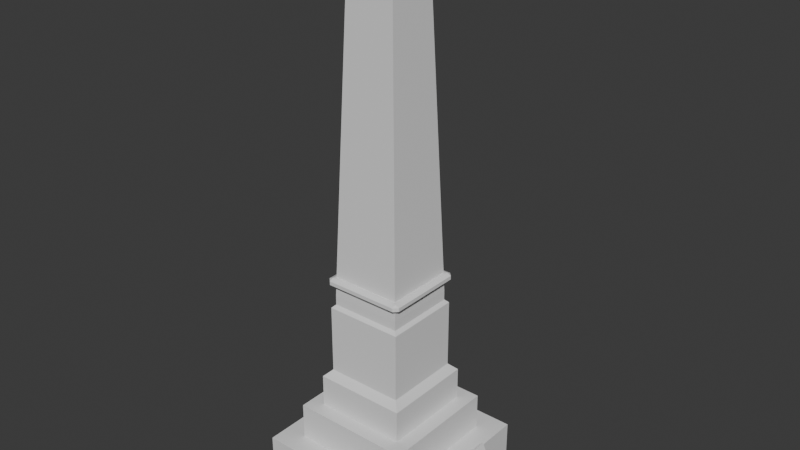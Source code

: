 # Source: memorial.blend  (saved by Blender 4.2.66; exported with 4.5.12 LTS)
import bpy
from mathutils import Matrix  # noqa: F401  (used for matrix-valued properties, if any)

bpy.ops.wm.read_factory_settings(use_empty=True)
scene = bpy.context.scene
scene.name = 'Scene'

# ---- collections
col_collection = bpy.data.collections.new('Collection'); scene.collection.children.link(col_collection)

# ---- materials (node trees are filled in below, after node groups)
mat_obelisk = bpy.data.materials.new('Obelisk')
mat_obelisk.alpha_threshold = 0.0
mat_obelisk.use_transparent_shadow = False
mat_obelisk.roughness = 0.5
mat_obelisk.line_color = (0.0, 0.0, 0.0, 1.0)
mat_goldplaque = bpy.data.materials.new('GoldPlaque')
mat_goldplaque.alpha_threshold = 0.0
mat_goldplaque.use_transparent_shadow = False
mat_goldplaque.roughness = 0.5
mat_goldplaque.line_color = (0.0, 0.0, 0.0, 1.0)

# ---- material node trees
mat_obelisk.use_nodes = True; mat_obelisk.node_tree.nodes.clear()
_N = mat_obelisk.node_tree.nodes; _L = mat_obelisk.node_tree.links
n0 = _N.new('ShaderNodeOutputMaterial'); n0.name = 'Material Output'; n0.location = (300, 300)
n1 = _N.new('ShaderNodeBsdfPrincipled'); n1.name = 'Principled BSDF'; n1.location = (10, 300)
n1.inputs[3].default_value = 1.45
_L.new(n1.outputs[0], n0.inputs[0])
n0.is_active_output = True
mat_goldplaque.use_nodes = True; mat_goldplaque.node_tree.nodes.clear()
_N = mat_goldplaque.node_tree.nodes; _L = mat_goldplaque.node_tree.links
n0 = _N.new('ShaderNodeOutputMaterial'); n0.name = 'Material Output'; n0.location = (300, 300)
n1 = _N.new('ShaderNodeBsdfPrincipled'); n1.name = 'Principled BSDF'; n1.location = (10, 300)
n1.inputs[3].default_value = 1.45
_L.new(n1.outputs[0], n0.inputs[0])
n0.is_active_output = True

# ---- world
world_world = bpy.data.worlds.new('World'); scene.world = world_world
world_world.use_nodes = True; world_world.node_tree.nodes.clear()
_N = world_world.node_tree.nodes; _L = world_world.node_tree.links
n0 = _N.new('ShaderNodeOutputWorld'); n0.name = 'World Output'; n0.location = (300, 300)
n1 = _N.new('ShaderNodeBackground'); n1.name = 'Background'; n1.location = (10, 300)
n1.inputs[0].default_value = (0.05088, 0.05088, 0.05088, 1.0)
_L.new(n1.outputs[0], n0.inputs[0])
n0.is_active_output = True
world_world.color = (0.05088, 0.05088, 0.05088)
world_world.sun_shadow_jitter_overblur = 0.0

# ---- meshes
me_cube = bpy.data.meshes.new('Cube')
me_cube.from_pydata([(0.375, 0.375, 0.1), (0.375, 0.375, -0.1), (0.375, -0.375, 0.1), (0.375, -0.375, -0.1), (-0.375, 0.375, 0.1), (-0.375, 0.375, -0.1), (-0.375, -0.375, 0.1), (-0.375, -0.375, -0.1), (-0.2741, -0.2741, 0.02139), (-0.2741, -0.2741, 0.2683), (-0.2741, 0.2741, 0.02139), (-0.2741, 0.2741, 0.2683), (0.2741, -0.2741, 0.02139), (0.2741, -0.2741, 0.2683), (0.2741, 0.2741, 0.02139), (0.2741, 0.2741, 0.2683), (-0.2089, -0.2089, 0.03154), (-0.1614, -0.1614, 0.8191), (-0.2089, 0.2089, 0.03154), (-0.1614, 0.1614, 0.8191), (0.2089, -0.2089, 0.03154), (0.1614, -0.1614, 0.8191), (0.2089, 0.2089, 0.03154), (0.1614, 0.1614, 0.8191), (-0.1763, -0.1763, 0.4494), (-0.2089, -0.2089, 0.4168), (-0.1763, 0.1763, 0.4494), (-0.2089, 0.2089, 0.4168), (0.1763, -0.1763, 0.4494), (0.2089, -0.2089, 0.4168), (0.1763, 0.1763, 0.4494), (0.2089, 0.2089, 0.4168), (0.1614, 0.1614, 0.7761), (0.1763, 0.1763, 0.7611), (0.1614, -0.1614, 0.7761), (0.1763, -0.1763, 0.7611), (-0.1614, 0.1614, 0.7761), (-0.1763, 0.1763, 0.7611), (-0.1614, -0.1614, 0.7761), (-0.1763, -0.1763, 0.7611), (0.1077, 0.1077, 2.257), (0.1077, -0.1077, 2.257), (-0.1077, 0.1077, 2.257), (-0.1077, -0.1077, 2.257), (-0.1689, -0.1689, 0.9066), (-0.1689, -0.188, 0.8973), (-0.188, -0.1689, 0.8973), (-0.1689, -0.188, 0.8802), (-0.1689, -0.1689, 0.8709), (-0.188, -0.1689, 0.8802), (-0.1689, 0.1689, 0.9066), (-0.188, 0.1689, 0.8973), (-0.1689, 0.188, 0.8973), (-0.1689, 0.1689, 0.8709), (-0.1689, 0.188, 0.8802), (-0.188, 0.1689, 0.8802), (0.1689, -0.1689, 0.9066), (0.188, -0.1689, 0.8973), (0.1689, -0.188, 0.8973), (0.1689, -0.1689, 0.8709), (0.1689, -0.188, 0.8802), (0.188, -0.1689, 0.8802), (0.1689, 0.1689, 0.9066), (0.1689, 0.188, 0.8973), (0.188, 0.1689, 0.8973), (0.1689, 0.1689, 0.8709), (0.188, 0.1689, 0.8802), (0.1689, 0.188, 0.8802), (-0.1077, -0.1077, 2.259), (0.0003098, 0.0003098, 2.416), (0.0003098, -0.0003098, 2.416), (-0.1077, 0.1077, 2.259), (-0.0003098, 0.0003098, 2.416), (0.1077, -0.1077, 2.259), (-0.0003098, -0.0003098, 2.416), (0.1077, 0.1077, 2.259), (0.3692, 0.1771, 0.1113), (0.3815, 0.1771, 0.117), (0.369, -0.1769, 0.1115), (0.3812, -0.1769, 0.1173), (0.4678, 0.1769, -0.09846), (0.48, 0.1769, -0.0927), (0.4675, -0.1771, -0.0982), (0.4798, -0.1771, -0.09245)], [], [(0, 4, 6, 2), (3, 2, 6, 7), (7, 6, 4, 5), (5, 1, 3, 7), (1, 0, 2, 3), (5, 4, 0, 1), (8, 9, 11, 10), (10, 11, 15, 14), (14, 15, 13, 12), (12, 13, 9, 8), (10, 14, 12, 8), (15, 11, 9, 13), (26, 24, 39, 37), (22, 31, 29, 20), (30, 26, 37, 33), (16, 25, 27, 18), (18, 22, 20, 16), (18, 27, 31, 22), (24, 26, 27, 25), (26, 30, 31, 27), (30, 28, 29, 31), (28, 24, 25, 29), (20, 29, 25, 16), (24, 28, 35, 39), (36, 38, 17, 19), (23, 19, 42, 40), (34, 38, 39, 35), (38, 36, 37, 39), (32, 34, 35, 33), (36, 32, 33, 37), (28, 30, 33, 35), (38, 34, 21, 17), (32, 36, 19, 23), (34, 32, 23, 21), (58, 60, 47, 45), (64, 66, 61, 57), (40, 42, 71, 75), (65, 53, 48, 59), (46, 49, 55, 51), (52, 54, 67, 63), (44, 45, 46), (47, 48, 49), (50, 51, 52), (53, 54, 55), (56, 57, 58), (59, 60, 61), (62, 63, 64), (65, 66, 67), (50, 44, 46, 51), (45, 47, 49, 46), (48, 53, 55, 49), (54, 52, 51, 55), (62, 50, 52, 63), (53, 65, 67, 54), (66, 64, 63, 67), (56, 62, 64, 57), (65, 59, 61, 66), (60, 58, 57, 61), (44, 56, 58, 45), (59, 48, 47, 60), (50, 62, 56, 44), (19, 17, 43, 42), (21, 23, 40, 41), (17, 21, 41, 43), (43, 41, 73, 68), (42, 43, 68, 71), (41, 40, 75, 73), (69, 70, 71, 68), (70, 74, 75, 71), (74, 72, 73, 75), (72, 69, 68, 73), (74, 70, 69, 72), (76, 80, 82, 78), (79, 78, 82, 83), (83, 82, 80, 81), (81, 77, 79, 83), (77, 76, 78, 79), (81, 80, 76, 77)])
me_cube.polygons.foreach_set('material_index', [0, 0, 0, 0, 0, 0, 0, 0, 0, 0, 0, 0, 0, 0, 0, 0, 0, 0, 0, 0, 0, 0, 0, 0, 0, 0, 0, 0, 0, 0, 0, 0, 0, 0, 0, 0, 0, 0, 0, 0, 0, 0, 0, 0, 0, 0, 0, 0, 0, 0, 0, 0, 0, 0, 0, 0, 0, 0, 0, 0, 0, 0, 0, 0, 0, 0, 0, 0, 0, 0, 0, 0, 1, 1, 1, 1, 1, 1])
_uv = me_cube.uv_layers.new(name='UVMap')
_uv.uv.foreach_set('vector', [0.625, 0.5, 0.875, 0.5, 0.875, 0.75, 0.625, 0.75, 0.375, 0.75, 0.625, 0.75, 0.625, 1.0, 0.375, 1.0, 0.375, 0.0, 0.625, 0.0, 0.625, 0.25, 0.375, 0.25, 0.125, 0.5, 0.375, 0.5, 0.375, 0.75, 0.125, 0.75, 0.375, 0.5, 0.625, 0.5, 0.625, 0.75, 0.375, 0.75, 0.375, 0.25, 0.625, 0.25, 0.625, 0.5, 0.375, 0.5, 0.375, 0.0, 0.625, 0.0, 0.625, 0.25, 0.375, 0.25, 0.375, 0.25, 0.625, 0.25, 0.625, 0.5, 0.375, 0.5, 0.375, 0.5, 0.625, 0.5, 0.625, 0.75, 0.375, 0.75, 0.375, 0.75, 0.625, 0.75, 0.625, 1.0, 0.375, 1.0, 0.125, 0.5, 0.375, 0.5, 0.375, 0.75, 0.125, 0.75, 0.625, 0.5, 0.875, 0.5, 0.875, 0.75, 0.625, 0.75, 0.8555, 0.5195, 0.8555, 0.7305, 0.8555, 0.7305, 0.8555, 0.5195, 0.375, 0.5, 0.6055, 0.5, 0.6055, 0.75, 0.375, 0.75, 0.6445, 0.5195, 0.8555, 0.5195, 0.8555, 0.5195, 0.6445, 0.5195, 0.375, 0.0, 0.6055, 0.0, 0.6055, 0.25, 0.375, 0.25, 0.125, 0.5, 0.375, 0.5, 0.375, 0.75, 0.125, 0.75, 0.375, 0.25, 0.6055, 0.25, 0.6055, 0.5, 0.375, 0.5, 0.8555, 0.7305, 0.8555, 0.5195, 0.875, 0.5, 0.875, 0.75, 0.8555, 0.5195, 0.6445, 0.5195, 0.625, 0.5, 0.875, 0.5, 0.6445, 0.5195, 0.6445, 0.7305, 0.6055, 0.75, 0.6055, 0.5, 0.6445, 0.7305, 0.8555, 0.7305, 0.875, 0.75, 0.625, 0.75, 0.375, 0.75, 0.6055, 0.75, 0.6055, 1.0, 0.375, 1.0, 0.8555, 0.7305, 0.6445, 0.7305, 0.6445, 0.7305, 0.8555, 0.7305, 0.8466, 0.5284, 0.8466, 0.7216, 0.8466, 0.7216, 0.8466, 0.5284, 0.6534, 0.5284, 0.8466, 0.5284, 0.8466, 0.5284, 0.6534, 0.5284, 0.6534, 0.7216, 0.8466, 0.7216, 0.8555, 0.7305, 0.6445, 0.7305, 0.8466, 0.7216, 0.8466, 0.5284, 0.8555, 0.5195, 0.8555, 0.7305, 0.6534, 0.5284, 0.6534, 0.7216, 0.6445, 0.7305, 0.6445, 0.5195, 0.8466, 0.5284, 0.6534, 0.5284, 0.6445, 0.5195, 0.8555, 0.5195, 0.6445, 0.7305, 0.6445, 0.5195, 0.6445, 0.5195, 0.6445, 0.7305, 0.8466, 0.7216, 0.6534, 0.7216, 0.6534, 0.7216, 0.8466, 0.7216, 0.6534, 0.5284, 0.8466, 0.5284, 0.8466, 0.5284, 0.6534, 0.5284, 0.6534, 0.7216, 0.6534, 0.5284, 0.6534, 0.5284, 0.6534, 0.7216, 0.4403, 0.7627, 0.5597, 0.7627, 0.5597, 0.9873, 0.4403, 0.9873, 0.4403, 0.5127, 0.5597, 0.5127, 0.5597, 0.7373, 0.4403, 0.7373, 0.6534, 0.5284, 0.8466, 0.5284, 0.8466, 0.5284, 0.6534, 0.5284, 0.6377, 0.5127, 0.8623, 0.5127, 0.8623, 0.7373, 0.6377, 0.7373, 0.4403, 0.01266, 0.5597, 0.01266, 0.5597, 0.2373, 0.4403, 0.2373, 0.4403, 0.2627, 0.5597, 0.2627, 0.5597, 0.4873, 0.4403, 0.4873, 0.375, 0.9873, 0.4403, 0.9873, 0.4403, 1.0, 0.8623, 0.75, 0.8623, 0.7373, 0.875, 0.7373, 0.375, 0.2373, 0.4403, 0.2373, 0.4403, 0.25, 0.8623, 0.5127, 0.8623, 0.5, 0.875, 0.5127, 0.375, 0.7373, 0.4403, 0.7373, 0.4403, 0.75, 0.6377, 0.7373, 0.6377, 0.75, 0.625, 0.7373, 0.375, 0.4873, 0.4403, 0.4873, 0.4403, 0.5, 0.6377, 0.5127, 0.625, 0.5127, 0.6377, 0.5, 0.375, 0.2373, 0.375, 0.01266, 0.4403, 0.01266, 0.4403, 0.2373, 0.4403, 0.0, 0.5597, 0.0, 0.5597, 0.01266, 0.4403, 0.01266, 0.8623, 0.7373, 0.8623, 0.5127, 0.875, 0.5127, 0.875, 0.7373, 0.5597, 0.2627, 0.4403, 0.2627, 0.4403, 0.2373, 0.5597, 0.2373, 0.375, 0.4873, 0.375, 0.2627, 0.4403, 0.2627, 0.4403, 0.4873, 0.8623, 0.5127, 0.6377, 0.5127, 0.6377, 0.5, 0.8623, 0.5, 0.5597, 0.5127, 0.4403, 0.5127, 0.4403, 0.4873, 0.5597, 0.4873, 0.3623, 0.7373, 0.3623, 0.5127, 0.4403, 0.5127, 0.4403, 0.7373, 0.6377, 0.5127, 0.6377, 0.7373, 0.5597, 0.7373, 0.5597, 0.5127, 0.5597, 0.7627, 0.4403, 0.7627, 0.4403, 0.7373, 0.5597, 0.7373, 0.375, 0.9873, 0.375, 0.7627, 0.4403, 0.7627, 0.4403, 0.9873, 0.6377, 0.7373, 0.8623, 0.7373, 0.8623, 0.75, 0.6377, 0.75, 0.1377, 0.5127, 0.3623, 0.5127, 0.3623, 0.7373, 0.1377, 0.7373, 0.8466, 0.5284, 0.8466, 0.7216, 0.8466, 0.7216, 0.8466, 0.5284, 0.6534, 0.7216, 0.6534, 0.5284, 0.6534, 0.5284, 0.6534, 0.7216, 0.8466, 0.7216, 0.6534, 0.7216, 0.6534, 0.7216, 0.8466, 0.7216, 0.8466, 0.7216, 0.6534, 0.7216, 0.6534, 0.7216, 0.8466, 0.7216, 0.8466, 0.5284, 0.8466, 0.7216, 0.8466, 0.7216, 0.8466, 0.5284, 0.6534, 0.7216, 0.6534, 0.5284, 0.6534, 0.5284, 0.6534, 0.7216, 0.7497, 0.6247, 0.7497, 0.6253, 0.8466, 0.5284, 0.8466, 0.7216, 0.7497, 0.6253, 0.7503, 0.6253, 0.6534, 0.5284, 0.8466, 0.5284, 0.7503, 0.6253, 0.7503, 0.6247, 0.6534, 0.7216, 0.6534, 0.5284, 0.7503, 0.6247, 0.7497, 0.6247, 0.8466, 0.7216, 0.6534, 0.7216, 0.7503, 0.6253, 0.7497, 0.6253, 0.7497, 0.6247, 0.7503, 0.6247, 0.625, 0.5, 0.875, 0.5, 0.875, 0.75, 0.625, 0.75, 0.375, 0.75, 0.625, 0.75, 0.625, 1.0, 0.375, 1.0, 0.375, 0.0, 0.625, 0.0, 0.625, 0.25, 0.375, 0.25, 0.125, 0.5, 0.375, 0.5, 0.375, 0.75, 0.125, 0.75, 0.375, 0.5, 0.625, 0.5, 0.625, 0.75, 0.375, 0.75, 0.375, 0.25, 0.625, 0.25, 0.625, 0.5, 0.375, 0.5])
me_cube.materials.append(mat_obelisk)
me_cube.materials.append(mat_goldplaque)
me_cube.use_mirror_vertex_groups = False
me_cube.update()

# ---- objects
ob_memorial = bpy.data.objects.new('Memorial', me_cube)

# ---- transforms, parenting, visibility, modifiers, constraints
ob_memorial.location = (0.0, 0.0, 0.09739)
ob_memorial.lock_rotations_4d = False
ob_memorial.empty_display_type = 'ARROWS'
ob_memorial.lineart.crease_threshold = 0.0

# ---- collection membership
col_collection.objects.link(ob_memorial)

# ---- scene / render settings (as saved in the file)
scene.frame_start = 1; scene.frame_end = 250; scene.frame_set(1)
scene.render.engine = 'BLENDER_EEVEE_NEXT'
bpy.context.view_layer.update()

# ---- added for rendering (the .blend has no active camera and no usable light): camera, sun
cam_auto = bpy.data.cameras.new('AutoCamera')
cam_auto.lens = 50.0
cam_auto.sensor_width = 36.0
cam_auto.clip_end = 1000.0
ob_auto_camera = bpy.data.objects.new('AutoCamera', cam_auto)
scene.collection.objects.link(ob_auto_camera)
ob_auto_camera.location = (2.60727, -3.06572, 3.29926)
ob_auto_camera.rotation_euler = (1.09748, -7.21219e-08, 0.694738)
scene.camera = ob_auto_camera
light_auto_sun = bpy.data.lights.new('AutoSun', 'SUN')
light_auto_sun.energy = 3.0
light_auto_sun.angle = 0.0523599
ob_auto_sun = bpy.data.objects.new('AutoSun', light_auto_sun)
scene.collection.objects.link(ob_auto_sun)
ob_auto_sun.rotation_euler = (0.872665, 0.174533, 0.523599)
bpy.context.view_layer.update()
